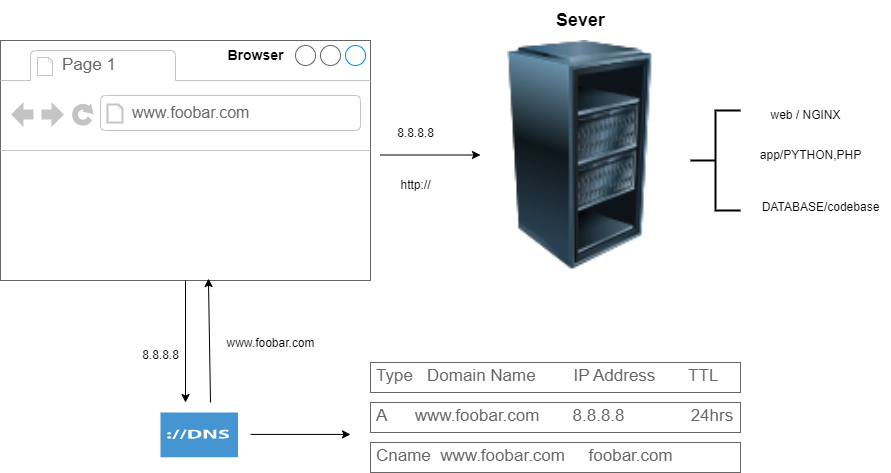

The diagram above was exported from draw.io. Its source (the exported page's mxGraphModel, read from the mxfile embedded in the PNG):
<mxGraphModel dx="1104" dy="556" grid="1" gridSize="10" guides="1" tooltips="1" connect="1" arrows="1" fold="1" page="1" pageScale="1" pageWidth="850" pageHeight="1100" math="0" shadow="0">
  <root>
    <mxCell id="0" />
    <mxCell id="1" parent="0" />
    <mxCell id="2MkLvh5RwolL0vXIb1s3-1" value="" style="strokeWidth=1;shadow=0;dashed=0;align=center;html=1;shape=mxgraph.mockup.containers.browserWindow;rSize=0;strokeColor=#666666;strokeColor2=#008cff;strokeColor3=#c4c4c4;mainText=,;recursiveResize=0;" vertex="1" parent="1">
      <mxGeometry x="290" y="300" width="370" height="240" as="geometry" />
    </mxCell>
    <mxCell id="2MkLvh5RwolL0vXIb1s3-2" value="Page 1" style="strokeWidth=1;shadow=0;dashed=0;align=center;html=1;shape=mxgraph.mockup.containers.anchor;fontSize=17;fontColor=#666666;align=left;whiteSpace=wrap;" vertex="1" parent="2MkLvh5RwolL0vXIb1s3-1">
      <mxGeometry x="60" y="12" width="110" height="26" as="geometry" />
    </mxCell>
    <mxCell id="2MkLvh5RwolL0vXIb1s3-3" value="&lt;font size=&quot;3&quot;&gt;www.foobar.com&lt;/font&gt;" style="strokeWidth=1;shadow=0;dashed=0;align=center;html=1;shape=mxgraph.mockup.containers.anchor;rSize=0;fontSize=17;fontColor=#666666;align=left;" vertex="1" parent="2MkLvh5RwolL0vXIb1s3-1">
      <mxGeometry x="130" y="60" width="250" height="26" as="geometry" />
    </mxCell>
    <mxCell id="2MkLvh5RwolL0vXIb1s3-4" value="&lt;b&gt;&lt;font style=&quot;font-size: 14px;&quot;&gt;Browser&lt;/font&gt;&lt;/b&gt;" style="text;html=1;align=center;verticalAlign=middle;resizable=0;points=[];autosize=1;strokeColor=none;fillColor=none;" vertex="1" parent="1">
      <mxGeometry x="505" y="300" width="80" height="30" as="geometry" />
    </mxCell>
    <mxCell id="2MkLvh5RwolL0vXIb1s3-5" value="" style="edgeStyle=none;orthogonalLoop=1;jettySize=auto;html=1;rounded=0;" edge="1" parent="1" source="2MkLvh5RwolL0vXIb1s3-1">
      <mxGeometry width="100" relative="1" as="geometry">
        <mxPoint x="509" y="540" as="sourcePoint" />
        <mxPoint x="475" y="662" as="targetPoint" />
        <Array as="points" />
      </mxGeometry>
    </mxCell>
    <mxCell id="2MkLvh5RwolL0vXIb1s3-6" value="" style="shadow=0;dashed=0;html=1;strokeColor=none;fillColor=#4495D1;labelPosition=center;verticalLabelPosition=bottom;verticalAlign=top;align=center;outlineConnect=0;shape=mxgraph.veeam.dns;" vertex="1" parent="1">
      <mxGeometry x="450" y="672" width="77.4" height="44.8" as="geometry" />
    </mxCell>
    <mxCell id="2MkLvh5RwolL0vXIb1s3-7" value="" style="edgeStyle=none;orthogonalLoop=1;jettySize=auto;html=1;rounded=0;entryX=0.562;entryY=0.992;entryDx=0;entryDy=0;entryPerimeter=0;" edge="1" parent="1" target="2MkLvh5RwolL0vXIb1s3-1">
      <mxGeometry width="100" relative="1" as="geometry">
        <mxPoint x="500" y="662" as="sourcePoint" />
        <mxPoint x="510" y="542" as="targetPoint" />
        <Array as="points" />
      </mxGeometry>
    </mxCell>
    <mxCell id="2MkLvh5RwolL0vXIb1s3-8" value="8.8.8.8" style="text;html=1;align=center;verticalAlign=middle;resizable=0;points=[];autosize=1;strokeColor=none;fillColor=none;" vertex="1" parent="1">
      <mxGeometry x="420" y="600" width="60" height="30" as="geometry" />
    </mxCell>
    <mxCell id="2MkLvh5RwolL0vXIb1s3-9" value="www.foobar.com&lt;div&gt;&lt;br&gt;&lt;/div&gt;" style="text;html=1;align=center;verticalAlign=middle;resizable=0;points=[];autosize=1;strokeColor=none;fillColor=none;" vertex="1" parent="1">
      <mxGeometry x="505" y="590" width="110" height="40" as="geometry" />
    </mxCell>
    <mxCell id="2MkLvh5RwolL0vXIb1s3-10" value="" style="edgeStyle=none;orthogonalLoop=1;jettySize=auto;html=1;rounded=0;" edge="1" parent="1">
      <mxGeometry width="100" relative="1" as="geometry">
        <mxPoint x="540" y="693.9" as="sourcePoint" />
        <mxPoint x="640" y="693.9" as="targetPoint" />
        <Array as="points" />
      </mxGeometry>
    </mxCell>
    <mxCell id="2MkLvh5RwolL0vXIb1s3-11" value="Type&amp;nbsp; &amp;nbsp;Domain Name&amp;nbsp; &amp;nbsp; &amp;nbsp; &amp;nbsp; IP Address&amp;nbsp; &amp;nbsp; &amp;nbsp; &amp;nbsp;TTL" style="strokeWidth=1;shadow=0;dashed=0;align=center;html=1;shape=mxgraph.mockup.text.textBox;fontColor=#666666;align=left;fontSize=17;spacingLeft=4;spacingTop=-3;whiteSpace=wrap;strokeColor=#666666;mainText=" vertex="1" parent="1">
      <mxGeometry x="660" y="622" width="370" height="30" as="geometry" />
    </mxCell>
    <mxCell id="2MkLvh5RwolL0vXIb1s3-12" value="Cname&amp;nbsp; www.foobar.com&amp;nbsp; &amp;nbsp; &amp;nbsp;foobar.com" style="strokeWidth=1;shadow=0;dashed=0;align=center;html=1;shape=mxgraph.mockup.text.textBox;fontColor=#666666;align=left;fontSize=17;spacingLeft=4;spacingTop=-3;whiteSpace=wrap;strokeColor=#666666;mainText=" vertex="1" parent="1">
      <mxGeometry x="660" y="702" width="370" height="30" as="geometry" />
    </mxCell>
    <mxCell id="2MkLvh5RwolL0vXIb1s3-13" value="A&amp;nbsp; &amp;nbsp; &amp;nbsp; www.foobar.com&amp;nbsp; &amp;nbsp; &amp;nbsp; &amp;nbsp;8.8.8.8&amp;nbsp; &amp;nbsp; &amp;nbsp; &amp;nbsp; &amp;nbsp; &amp;nbsp; &amp;nbsp; 24hrs" style="strokeWidth=1;shadow=0;dashed=0;align=center;html=1;shape=mxgraph.mockup.text.textBox;fontColor=#666666;align=left;fontSize=17;spacingLeft=4;spacingTop=-3;whiteSpace=wrap;strokeColor=#666666;mainText=" vertex="1" parent="1">
      <mxGeometry x="660" y="662" width="370" height="30" as="geometry" />
    </mxCell>
    <mxCell id="2MkLvh5RwolL0vXIb1s3-14" value="" style="image;html=1;image=img/lib/clip_art/computers/Server_Rack_Partial_128x128.png" vertex="1" parent="1">
      <mxGeometry x="770" y="300" width="200" height="230" as="geometry" />
    </mxCell>
    <mxCell id="2MkLvh5RwolL0vXIb1s3-15" value="" style="edgeStyle=none;orthogonalLoop=1;jettySize=auto;html=1;rounded=0;" edge="1" parent="1">
      <mxGeometry width="100" relative="1" as="geometry">
        <mxPoint x="670" y="414.5" as="sourcePoint" />
        <mxPoint x="770" y="414.5" as="targetPoint" />
        <Array as="points" />
      </mxGeometry>
    </mxCell>
    <mxCell id="2MkLvh5RwolL0vXIb1s3-16" value="" style="strokeWidth=2;html=1;shape=mxgraph.flowchart.annotation_2;align=left;labelPosition=right;pointerEvents=1;" vertex="1" parent="1">
      <mxGeometry x="980" y="370" width="50" height="100" as="geometry" />
    </mxCell>
    <mxCell id="2MkLvh5RwolL0vXIb1s3-17" value="web / NGINX" style="text;html=1;align=center;verticalAlign=middle;resizable=0;points=[];autosize=1;strokeColor=none;fillColor=none;" vertex="1" parent="1">
      <mxGeometry x="1050" y="360" width="90" height="30" as="geometry" />
    </mxCell>
    <mxCell id="2MkLvh5RwolL0vXIb1s3-18" value="app/PYTHON,PHP" style="text;html=1;align=center;verticalAlign=middle;resizable=0;points=[];autosize=1;strokeColor=none;fillColor=none;" vertex="1" parent="1">
      <mxGeometry x="1040" y="400" width="120" height="30" as="geometry" />
    </mxCell>
    <mxCell id="2MkLvh5RwolL0vXIb1s3-19" value="DATABASE/codebase" style="text;html=1;align=center;verticalAlign=middle;resizable=0;points=[];autosize=1;strokeColor=none;fillColor=none;" vertex="1" parent="1">
      <mxGeometry x="1040" y="452" width="140" height="30" as="geometry" />
    </mxCell>
    <mxCell id="2MkLvh5RwolL0vXIb1s3-20" value="&lt;b&gt;&lt;font style=&quot;font-size: 18px;&quot;&gt;Sever&lt;/font&gt;&lt;/b&gt;" style="text;html=1;align=center;verticalAlign=middle;resizable=0;points=[];autosize=1;strokeColor=none;fillColor=none;" vertex="1" parent="1">
      <mxGeometry x="835" y="260" width="70" height="40" as="geometry" />
    </mxCell>
    <mxCell id="2MkLvh5RwolL0vXIb1s3-21" value="8.8.8.8" style="text;html=1;align=center;verticalAlign=middle;resizable=0;points=[];autosize=1;strokeColor=none;fillColor=none;" vertex="1" parent="1">
      <mxGeometry x="675" y="378" width="60" height="30" as="geometry" />
    </mxCell>
    <mxCell id="2MkLvh5RwolL0vXIb1s3-22" value="http://" style="text;html=1;align=center;verticalAlign=middle;resizable=0;points=[];autosize=1;strokeColor=none;fillColor=none;" vertex="1" parent="1">
      <mxGeometry x="680" y="430" width="50" height="30" as="geometry" />
    </mxCell>
  </root>
</mxGraphModel>